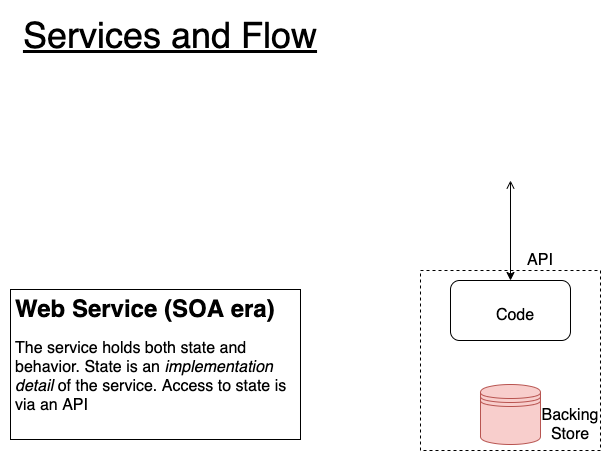

The diagram above was exported from draw.io. Its source (the exported page's mxGraphModel, read from the mxfile embedded in the PNG):
<mxGraphModel dx="1106" dy="830" grid="1" gridSize="10" guides="1" tooltips="1" connect="1" arrows="1" fold="1" page="1" pageScale="1" pageWidth="1169" pageHeight="827" math="0" shadow="0">
  <root>
    <mxCell id="0" />
    <mxCell id="1" parent="0" />
    <mxCell id="BVeQfy9FWSrZ6FmKd4Sm-4" value="" style="whiteSpace=wrap;html=1;aspect=fixed;dashed=1;" parent="1" vertex="1">
      <mxGeometry x="500" y="300" width="180" height="180" as="geometry" />
    </mxCell>
    <mxCell id="BVeQfy9FWSrZ6FmKd4Sm-1" value="" style="shape=datastore;whiteSpace=wrap;html=1;fillColor=#f8cecc;strokeColor=#b85450;" parent="1" vertex="1">
      <mxGeometry x="560" y="414" width="60" height="60" as="geometry" />
    </mxCell>
    <mxCell id="BVeQfy9FWSrZ6FmKd4Sm-3" value="" style="rounded=1;whiteSpace=wrap;html=1;" parent="1" vertex="1">
      <mxGeometry x="530" y="310" width="120" height="60" as="geometry" />
    </mxCell>
    <mxCell id="BVeQfy9FWSrZ6FmKd4Sm-5" value="" style="endArrow=classic;html=1;startArrow=open;startFill=0;" parent="1" edge="1">
      <mxGeometry width="50" height="50" relative="1" as="geometry">
        <mxPoint x="590" y="210" as="sourcePoint" />
        <mxPoint x="590" y="310" as="targetPoint" />
      </mxGeometry>
    </mxCell>
    <mxCell id="BVeQfy9FWSrZ6FmKd4Sm-6" value="&lt;font style=&quot;font-size: 16px&quot;&gt;API&lt;/font&gt;" style="text;html=1;strokeColor=none;fillColor=none;align=center;verticalAlign=middle;whiteSpace=wrap;rounded=0;dashed=1;" parent="1" vertex="1">
      <mxGeometry x="600" y="280" width="40" height="20" as="geometry" />
    </mxCell>
    <mxCell id="BVeQfy9FWSrZ6FmKd4Sm-7" value="&lt;font style=&quot;font-size: 16px&quot;&gt;Code&lt;/font&gt;" style="text;html=1;strokeColor=none;fillColor=none;align=center;verticalAlign=middle;whiteSpace=wrap;rounded=0;dashed=1;" parent="1" vertex="1">
      <mxGeometry x="570" y="330" width="50" height="30" as="geometry" />
    </mxCell>
    <mxCell id="BVeQfy9FWSrZ6FmKd4Sm-8" value="&lt;span style=&quot;font-size: 16px&quot;&gt;Backing Store&lt;/span&gt;" style="text;html=1;strokeColor=none;fillColor=none;align=center;verticalAlign=middle;whiteSpace=wrap;rounded=0;dashed=1;" parent="1" vertex="1">
      <mxGeometry x="630" y="444" width="40" height="20" as="geometry" />
    </mxCell>
    <mxCell id="BVeQfy9FWSrZ6FmKd4Sm-9" value="&lt;h1&gt;Web Service (SOA era)&lt;/h1&gt;&lt;p&gt;&lt;font style=&quot;font-size: 16px&quot;&gt;The service holds both state and behavior. State is an &lt;i&gt;implementation detail&lt;/i&gt; of the service. Access to state is via an API&lt;/font&gt;&lt;/p&gt;" style="text;html=1;strokeColor=default;fillColor=none;spacing=5;spacingTop=-20;whiteSpace=wrap;overflow=hidden;rounded=0;" parent="1" vertex="1">
      <mxGeometry x="90" y="319" width="290" height="150" as="geometry" />
    </mxCell>
    <mxCell id="-wEQHujA_CPqpyY0SYgr-1" value="&lt;font style=&quot;font-size: 36px&quot;&gt;&lt;u&gt;Services and Flow&lt;/u&gt;&lt;/font&gt;" style="text;html=1;strokeColor=none;fillColor=none;align=center;verticalAlign=middle;whiteSpace=wrap;rounded=0;" parent="1" vertex="1">
      <mxGeometry x="80" y="30" width="340" height="70" as="geometry" />
    </mxCell>
  </root>
</mxGraphModel>